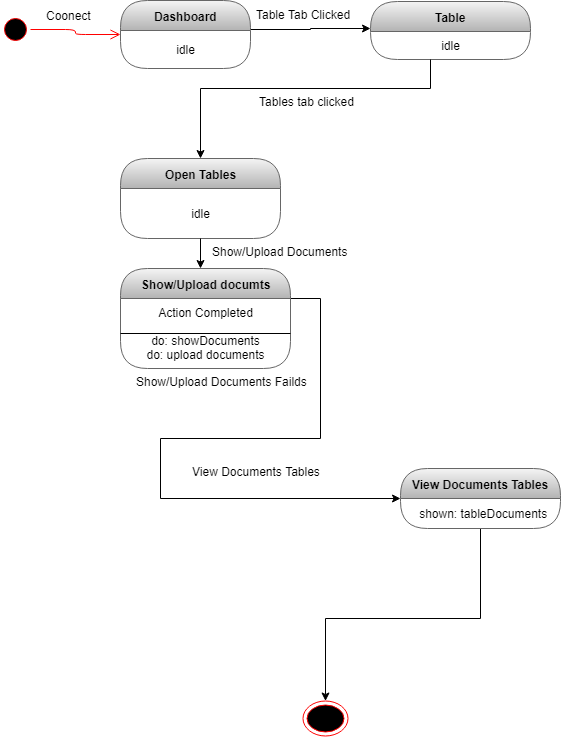

The diagram above was exported from draw.io. Its source (the exported page's mxGraphModel, read from the mxfile embedded in the PNG):
<mxGraphModel dx="852" dy="496" grid="1" gridSize="10" guides="1" tooltips="1" connect="1" arrows="1" fold="1" page="1" pageScale="1" pageWidth="827" pageHeight="1169" math="0" shadow="0">
  <root>
    <mxCell id="0" />
    <mxCell id="1" parent="0" />
    <mxCell id="Aw-DnBAI8aujngH6kv8f-1" value="" style="ellipse;html=1;shape=startState;fillColor=#000000;strokeColor=#ff0000;" parent="1" vertex="1">
      <mxGeometry x="30" y="236" width="30" height="30" as="geometry" />
    </mxCell>
    <mxCell id="Aw-DnBAI8aujngH6kv8f-2" value="" style="edgeStyle=orthogonalEdgeStyle;html=1;verticalAlign=bottom;endArrow=open;endSize=8;strokeColor=#ff0000;" parent="1" source="Aw-DnBAI8aujngH6kv8f-1" target="Aw-DnBAI8aujngH6kv8f-4" edge="1">
      <mxGeometry relative="1" as="geometry">
        <mxPoint x="120" y="250" as="targetPoint" />
      </mxGeometry>
    </mxCell>
    <mxCell id="Aw-DnBAI8aujngH6kv8f-3" style="edgeStyle=orthogonalEdgeStyle;rounded=0;orthogonalLoop=1;jettySize=auto;html=1;" parent="1" source="Aw-DnBAI8aujngH6kv8f-4" target="Aw-DnBAI8aujngH6kv8f-8" edge="1">
      <mxGeometry relative="1" as="geometry">
        <Array as="points">
          <mxPoint x="340" y="251" />
          <mxPoint x="340" y="250" />
        </Array>
      </mxGeometry>
    </mxCell>
    <mxCell id="Aw-DnBAI8aujngH6kv8f-4" value="Dashboard" style="swimlane;html=1;fontStyle=1;align=center;verticalAlign=middle;childLayout=stackLayout;horizontal=1;startSize=30;horizontalStack=0;resizeParent=0;resizeLast=1;container=0;collapsible=0;rounded=1;arcSize=30;swimlaneFillColor=none;fillColor=#f5f5f5;strokeColor=#666666;gradientColor=#b3b3b3;" parent="1" vertex="1">
      <mxGeometry x="150" y="222" width="130" height="68" as="geometry" />
    </mxCell>
    <mxCell id="Aw-DnBAI8aujngH6kv8f-5" value="idle" style="text;html=1;align=center;verticalAlign=middle;spacingLeft=4;spacingRight=4;whiteSpace=wrap;overflow=hidden;rotatable=0;" parent="Aw-DnBAI8aujngH6kv8f-4" vertex="1">
      <mxGeometry y="30" width="130" height="38" as="geometry" />
    </mxCell>
    <mxCell id="Aw-DnBAI8aujngH6kv8f-6" value="Coonect" style="text;strokeColor=none;fillColor=none;align=left;verticalAlign=top;spacingLeft=4;spacingRight=4;overflow=hidden;rotatable=0;points=[[0,0.5],[1,0.5]];portConstraint=eastwest;" parent="1" vertex="1">
      <mxGeometry x="70" y="224" width="100" height="26" as="geometry" />
    </mxCell>
    <mxCell id="Aw-DnBAI8aujngH6kv8f-8" value="Table" style="swimlane;html=1;fontStyle=1;align=center;verticalAlign=middle;childLayout=stackLayout;horizontal=1;startSize=30;horizontalStack=0;resizeParent=0;resizeLast=1;container=0;collapsible=0;rounded=1;arcSize=30;strokeColor=#666666;fillColor=#f5f5f5;swimlaneFillColor=none;gradientColor=#b3b3b3;" parent="1" vertex="1">
      <mxGeometry x="400" y="223" width="160" height="58" as="geometry" />
    </mxCell>
    <mxCell id="Aw-DnBAI8aujngH6kv8f-9" value="idle" style="text;html=1;strokeColor=none;fillColor=none;align=center;verticalAlign=middle;spacingLeft=4;spacingRight=4;whiteSpace=wrap;overflow=hidden;rotatable=0;fontColor=#000000;" parent="Aw-DnBAI8aujngH6kv8f-8" vertex="1">
      <mxGeometry y="30" width="160" height="28" as="geometry" />
    </mxCell>
    <mxCell id="Aw-DnBAI8aujngH6kv8f-10" value="Table Tab Clicked" style="text;strokeColor=none;fillColor=none;align=left;verticalAlign=top;spacingLeft=4;spacingRight=4;overflow=hidden;rotatable=0;points=[[0,0.5],[1,0.5]];portConstraint=eastwest;" parent="1" vertex="1">
      <mxGeometry x="280" y="223" width="110" height="21" as="geometry" />
    </mxCell>
    <mxCell id="Aw-DnBAI8aujngH6kv8f-11" value="Open Tables" style="swimlane;html=1;fontStyle=1;align=center;verticalAlign=middle;childLayout=stackLayout;horizontal=1;startSize=30;horizontalStack=0;resizeParent=0;resizeLast=1;container=0;collapsible=0;rounded=1;arcSize=30;strokeColor=#666666;fillColor=#f5f5f5;swimlaneFillColor=none;gradientColor=#b3b3b3;" parent="1" vertex="1">
      <mxGeometry x="150" y="380" width="160" height="80" as="geometry" />
    </mxCell>
    <mxCell id="Aw-DnBAI8aujngH6kv8f-12" value="idle" style="text;html=1;strokeColor=none;fillColor=none;align=center;verticalAlign=middle;spacingLeft=4;spacingRight=4;whiteSpace=wrap;overflow=hidden;rotatable=0;fontColor=#000000;" parent="Aw-DnBAI8aujngH6kv8f-11" vertex="1">
      <mxGeometry y="30" width="160" height="50" as="geometry" />
    </mxCell>
    <mxCell id="Aw-DnBAI8aujngH6kv8f-13" style="edgeStyle=orthogonalEdgeStyle;rounded=0;orthogonalLoop=1;jettySize=auto;html=1;" parent="1" source="Aw-DnBAI8aujngH6kv8f-9" target="Aw-DnBAI8aujngH6kv8f-11" edge="1">
      <mxGeometry relative="1" as="geometry">
        <Array as="points">
          <mxPoint x="460" y="310" />
          <mxPoint x="230" y="310" />
        </Array>
      </mxGeometry>
    </mxCell>
    <mxCell id="Aw-DnBAI8aujngH6kv8f-14" value=" Tables tab clicked" style="text;strokeColor=none;fillColor=none;align=left;verticalAlign=top;spacingLeft=4;spacingRight=4;overflow=hidden;rotatable=0;points=[[0,0.5],[1,0.5]];portConstraint=eastwest;" parent="1" vertex="1">
      <mxGeometry x="280" y="310" width="140" height="26" as="geometry" />
    </mxCell>
    <mxCell id="Aw-DnBAI8aujngH6kv8f-15" style="edgeStyle=orthogonalEdgeStyle;rounded=0;orthogonalLoop=1;jettySize=auto;html=1;" parent="1" source="Aw-DnBAI8aujngH6kv8f-16" target="Aw-DnBAI8aujngH6kv8f-40" edge="1">
      <mxGeometry relative="1" as="geometry">
        <Array as="points">
          <mxPoint x="350" y="520" />
          <mxPoint x="350" y="660" />
          <mxPoint x="190" y="660" />
        </Array>
      </mxGeometry>
    </mxCell>
    <mxCell id="Aw-DnBAI8aujngH6kv8f-16" value="Show/Upload documts" style="swimlane;html=1;fontStyle=1;align=center;verticalAlign=middle;childLayout=stackLayout;horizontal=1;startSize=30;horizontalStack=0;resizeParent=0;resizeLast=1;container=0;collapsible=0;rounded=1;arcSize=30;strokeColor=#666666;fillColor=#f5f5f5;swimlaneFillColor=none;gradientColor=#b3b3b3;" parent="1" vertex="1">
      <mxGeometry x="150" y="490" width="170" height="100" as="geometry" />
    </mxCell>
    <mxCell id="uDx0FxyjZwzTyG4Pntsj-1" value="" style="endArrow=none;html=1;entryX=1;entryY=0.5;entryDx=0;entryDy=0;exitX=0;exitY=0.5;exitDx=0;exitDy=0;" edge="1" parent="Aw-DnBAI8aujngH6kv8f-16" source="Aw-DnBAI8aujngH6kv8f-17" target="Aw-DnBAI8aujngH6kv8f-17">
      <mxGeometry width="50" height="50" relative="1" as="geometry">
        <mxPoint x="40" y="100" as="sourcePoint" />
        <mxPoint x="90" y="50" as="targetPoint" />
      </mxGeometry>
    </mxCell>
    <mxCell id="Aw-DnBAI8aujngH6kv8f-17" value="Action Completed&lt;br&gt;&lt;br&gt;do: showDocuments&lt;br&gt;do: upload documents" style="text;html=1;strokeColor=none;fillColor=none;align=center;verticalAlign=middle;spacingLeft=4;spacingRight=4;whiteSpace=wrap;overflow=hidden;rotatable=0;fontColor=#000000;" parent="Aw-DnBAI8aujngH6kv8f-16" vertex="1">
      <mxGeometry y="30" width="170" height="70" as="geometry" />
    </mxCell>
    <mxCell id="Aw-DnBAI8aujngH6kv8f-19" style="edgeStyle=orthogonalEdgeStyle;rounded=0;orthogonalLoop=1;jettySize=auto;html=1;" parent="1" source="Aw-DnBAI8aujngH6kv8f-12" target="Aw-DnBAI8aujngH6kv8f-16" edge="1">
      <mxGeometry relative="1" as="geometry">
        <Array as="points">
          <mxPoint x="235" y="460" />
          <mxPoint x="235" y="460" />
        </Array>
      </mxGeometry>
    </mxCell>
    <mxCell id="Aw-DnBAI8aujngH6kv8f-20" value="Show/Upload Documents Failds" style="text;strokeColor=none;fillColor=none;align=left;verticalAlign=top;spacingLeft=4;spacingRight=4;overflow=hidden;rotatable=0;points=[[0,0.5],[1,0.5]];portConstraint=eastwest;" parent="1" vertex="1">
      <mxGeometry x="160" y="590" width="200" height="40" as="geometry" />
    </mxCell>
    <mxCell id="Aw-DnBAI8aujngH6kv8f-50" style="edgeStyle=orthogonalEdgeStyle;rounded=0;orthogonalLoop=1;jettySize=auto;html=1;" parent="1" source="Aw-DnBAI8aujngH6kv8f-40" target="Aw-DnBAI8aujngH6kv8f-48" edge="1">
      <mxGeometry relative="1" as="geometry">
        <Array as="points">
          <mxPoint x="510" y="840" />
          <mxPoint x="355" y="840" />
        </Array>
      </mxGeometry>
    </mxCell>
    <mxCell id="Aw-DnBAI8aujngH6kv8f-40" value="View Documents Tables" style="swimlane;html=1;fontStyle=1;align=center;verticalAlign=middle;childLayout=stackLayout;horizontal=1;startSize=30;horizontalStack=0;resizeParent=0;resizeLast=1;container=0;collapsible=0;rounded=1;arcSize=30;strokeColor=#666666;fillColor=#f5f5f5;swimlaneFillColor=none;gradientColor=#b3b3b3;" parent="1" vertex="1">
      <mxGeometry x="430" y="690" width="160" height="60" as="geometry" />
    </mxCell>
    <mxCell id="Aw-DnBAI8aujngH6kv8f-41" value="&amp;nbsp;shown: tableDocuments" style="text;html=1;strokeColor=none;fillColor=none;align=center;verticalAlign=middle;spacingLeft=4;spacingRight=4;whiteSpace=wrap;overflow=hidden;rotatable=0;fontColor=#000000;" parent="Aw-DnBAI8aujngH6kv8f-40" vertex="1">
      <mxGeometry y="30" width="160" height="30" as="geometry" />
    </mxCell>
    <mxCell id="Aw-DnBAI8aujngH6kv8f-42" value="View Documents Tables" style="text;html=1;" parent="1" vertex="1">
      <mxGeometry x="220" y="680" width="135" height="30" as="geometry" />
    </mxCell>
    <mxCell id="Aw-DnBAI8aujngH6kv8f-48" value="" style="ellipse;html=1;shape=endState;fillColor=#000000;strokeColor=#ff0000;" parent="1" vertex="1">
      <mxGeometry x="332.5" y="922.5" width="45" height="35" as="geometry" />
    </mxCell>
    <mxCell id="Aw-DnBAI8aujngH6kv8f-49" value="Show/Upload Documents&amp;nbsp;" style="text;html=1;" parent="1" vertex="1">
      <mxGeometry x="240" y="460" width="180" height="30" as="geometry" />
    </mxCell>
  </root>
</mxGraphModel>